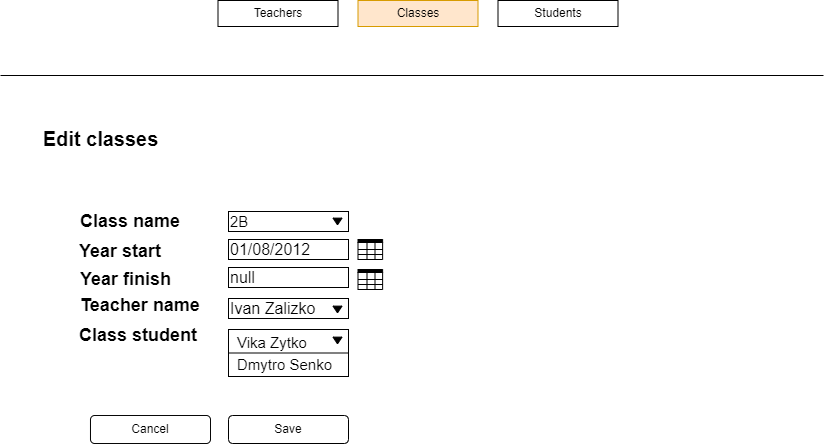

The diagram above was exported from draw.io. Its source (the exported page's mxGraphModel, read from the mxfile embedded in the PNG):
<mxGraphModel dx="952" dy="595" grid="0" gridSize="10" guides="1" tooltips="1" connect="1" arrows="1" fold="1" page="1" pageScale="1" pageWidth="827" pageHeight="1169" background="#ffffff" math="0" shadow="0">
  <root>
    <mxCell id="0" />
    <mxCell id="1" parent="0" />
    <mxCell id="vT0SiiRXlgUcbidncpo0-1" value="" style="endArrow=none;html=1;rounded=0;cloneable=0;" parent="1" edge="1">
      <mxGeometry width="50" height="50" relative="1" as="geometry">
        <mxPoint y="114" as="sourcePoint" />
        <mxPoint x="823" y="114" as="targetPoint" />
      </mxGeometry>
    </mxCell>
    <mxCell id="vT0SiiRXlgUcbidncpo0-2" value="Teachers" style="rounded=0;whiteSpace=wrap;html=1;" parent="1" vertex="1">
      <mxGeometry x="217.5" y="39" width="120" height="26" as="geometry" />
    </mxCell>
    <mxCell id="vT0SiiRXlgUcbidncpo0-3" value="Classes" style="rounded=0;whiteSpace=wrap;html=1;fillColor=#ffe6cc;strokeColor=#d79b00;" parent="1" vertex="1">
      <mxGeometry x="357.5" y="39" width="120" height="26" as="geometry" />
    </mxCell>
    <mxCell id="vT0SiiRXlgUcbidncpo0-4" value="Students" style="rounded=0;whiteSpace=wrap;html=1;" parent="1" vertex="1">
      <mxGeometry x="497.5" y="39" width="120" height="26" as="geometry" />
    </mxCell>
    <mxCell id="vT0SiiRXlgUcbidncpo0-5" value="&lt;font style=&quot;font-size: 20px;&quot;&gt;Edit classes&lt;/font&gt;" style="text;strokeColor=none;fillColor=none;html=1;fontSize=24;fontStyle=1;verticalAlign=middle;align=center;" parent="1" vertex="1">
      <mxGeometry x="50" y="157" width="100" height="40" as="geometry" />
    </mxCell>
    <mxCell id="vT0SiiRXlgUcbidncpo0-6" value="&lt;font style=&quot;font-size: 18px;&quot;&gt;Class name&lt;/font&gt;" style="text;strokeColor=none;fillColor=none;html=1;fontSize=24;fontStyle=1;verticalAlign=middle;align=left;" parent="1" vertex="1">
      <mxGeometry x="78" y="238" width="100" height="40" as="geometry" />
    </mxCell>
    <mxCell id="vT0SiiRXlgUcbidncpo0-7" value="&lt;font style=&quot;font-size: 18px;&quot;&gt;Year start&lt;/font&gt;" style="text;strokeColor=none;fillColor=none;html=1;fontSize=24;fontStyle=1;verticalAlign=middle;align=left;" parent="1" vertex="1">
      <mxGeometry x="77" y="268" width="100" height="40" as="geometry" />
    </mxCell>
    <mxCell id="vT0SiiRXlgUcbidncpo0-8" value="&lt;font style=&quot;font-size: 18px;&quot;&gt;Year finish&lt;/font&gt;" style="text;strokeColor=none;fillColor=none;html=1;fontSize=24;fontStyle=1;verticalAlign=middle;align=left;" parent="1" vertex="1">
      <mxGeometry x="78" y="296" width="100" height="40" as="geometry" />
    </mxCell>
    <mxCell id="vT0SiiRXlgUcbidncpo0-10" value="&lt;font style=&quot;font-size: 18px;&quot;&gt;Teacher name&lt;/font&gt;" style="text;strokeColor=none;fillColor=none;html=1;fontSize=24;fontStyle=1;verticalAlign=middle;align=left;" parent="1" vertex="1">
      <mxGeometry x="78" y="322" width="100" height="40" as="geometry" />
    </mxCell>
    <mxCell id="vT0SiiRXlgUcbidncpo0-11" value="&lt;font style=&quot;font-size: 18px;&quot;&gt;Class student&lt;/font&gt;" style="text;strokeColor=none;fillColor=none;html=1;fontSize=24;fontStyle=1;verticalAlign=middle;align=left;" parent="1" vertex="1">
      <mxGeometry x="77" y="352" width="100" height="40" as="geometry" />
    </mxCell>
    <mxCell id="vT0SiiRXlgUcbidncpo0-14" value="&lt;font style=&quot;font-size: 15px;&quot;&gt;2B&lt;/font&gt;" style="rounded=0;whiteSpace=wrap;html=1;fontSize=18;align=left;" parent="1" vertex="1">
      <mxGeometry x="228" y="250" width="120" height="20" as="geometry" />
    </mxCell>
    <mxCell id="vT0SiiRXlgUcbidncpo0-15" value="&lt;font style=&quot;font-size: 16px;&quot;&gt;01/08/2012&lt;/font&gt;" style="rounded=0;whiteSpace=wrap;html=1;fontSize=18;align=left;" parent="1" vertex="1">
      <mxGeometry x="228" y="278" width="120" height="20" as="geometry" />
    </mxCell>
    <mxCell id="vT0SiiRXlgUcbidncpo0-19" value="Cross-Functional Flowchart" style="shape=table;childLayout=tableLayout;startSize=3;collapsible=0;recursiveResize=0;expand=0;fontStyle=1;labelBackgroundColor=none;strokeWidth=1;fontSize=12;fillColor=#000000;verticalAlign=middle;labelBorderColor=none;fontColor=none;noLabel=1;" parent="1" vertex="1">
      <mxGeometry x="357.5" y="308" width="24.62" height="20" as="geometry" />
    </mxCell>
    <mxCell id="vT0SiiRXlgUcbidncpo0-20" value="" style="shape=tableRow;horizontal=0;startSize=9;swimlaneHead=0;swimlaneBody=0;top=0;left=0;bottom=0;right=0;dropTarget=0;fillColor=none;collapsible=0;recursiveResize=0;expand=0;fontStyle=1;labelBackgroundColor=#000000;strokeWidth=0.04;fontSize=12;" parent="vT0SiiRXlgUcbidncpo0-19" vertex="1">
      <mxGeometry y="3" width="24.62" height="7" as="geometry" />
    </mxCell>
    <mxCell id="vT0SiiRXlgUcbidncpo0-21" value="" style="swimlane;swimlaneHead=0;swimlaneBody=0;fontStyle=0;connectable=0;fillColor=none;startSize=0;collapsible=0;recursiveResize=0;expand=0;fontStyle=1;labelBackgroundColor=#000000;strokeWidth=0.04;fontSize=12;" parent="vT0SiiRXlgUcbidncpo0-20" vertex="1">
      <mxGeometry x="9" height="7" as="geometry">
        <mxRectangle height="7" as="alternateBounds" />
      </mxGeometry>
    </mxCell>
    <mxCell id="vT0SiiRXlgUcbidncpo0-22" value="" style="swimlane;swimlaneHead=0;swimlaneBody=0;fontStyle=0;connectable=0;fillColor=none;startSize=0;collapsible=0;recursiveResize=0;expand=0;fontStyle=1;labelBackgroundColor=#000000;strokeWidth=0.04;fontSize=12;" parent="vT0SiiRXlgUcbidncpo0-20" vertex="1">
      <mxGeometry x="9" width="8" height="7" as="geometry">
        <mxRectangle width="8" height="7" as="alternateBounds" />
      </mxGeometry>
    </mxCell>
    <mxCell id="vT0SiiRXlgUcbidncpo0-23" value="" style="swimlane;swimlaneHead=0;swimlaneBody=0;fontStyle=0;connectable=0;fillColor=none;startSize=0;collapsible=0;recursiveResize=0;expand=0;fontStyle=1;labelBackgroundColor=#000000;strokeWidth=0.04;fontSize=12;" parent="vT0SiiRXlgUcbidncpo0-20" vertex="1">
      <mxGeometry x="17" width="8" height="7" as="geometry">
        <mxRectangle width="8" height="7" as="alternateBounds" />
      </mxGeometry>
    </mxCell>
    <mxCell id="vT0SiiRXlgUcbidncpo0-24" value="Actor 1" style="shape=tableRow;horizontal=0;startSize=9;swimlaneHead=0;swimlaneBody=0;top=0;left=0;bottom=0;right=0;dropTarget=0;fillColor=none;collapsible=0;recursiveResize=0;expand=0;fontStyle=1;labelBackgroundColor=none;strokeWidth=0.04;fontSize=12;fontColor=none;noLabel=1;" parent="vT0SiiRXlgUcbidncpo0-19" vertex="1">
      <mxGeometry y="10" width="24.62" height="5" as="geometry" />
    </mxCell>
    <mxCell id="vT0SiiRXlgUcbidncpo0-25" value="" style="swimlane;swimlaneHead=0;swimlaneBody=0;fontStyle=0;connectable=0;fillColor=none;startSize=40;collapsible=0;recursiveResize=0;expand=0;fontStyle=1;labelBackgroundColor=#000000;strokeWidth=0.04;fontSize=12;" parent="vT0SiiRXlgUcbidncpo0-24" vertex="1">
      <mxGeometry x="9" height="5" as="geometry">
        <mxRectangle height="5" as="alternateBounds" />
      </mxGeometry>
    </mxCell>
    <mxCell id="vT0SiiRXlgUcbidncpo0-26" value="" style="swimlane;swimlaneHead=0;swimlaneBody=0;fontStyle=0;connectable=0;fillColor=none;startSize=40;collapsible=0;recursiveResize=0;expand=0;fontStyle=1;labelBackgroundColor=#000000;strokeWidth=0.04;fontSize=12;" parent="vT0SiiRXlgUcbidncpo0-24" vertex="1">
      <mxGeometry x="9" width="8" height="5" as="geometry">
        <mxRectangle width="8" height="5" as="alternateBounds" />
      </mxGeometry>
    </mxCell>
    <mxCell id="vT0SiiRXlgUcbidncpo0-27" value="" style="swimlane;swimlaneHead=0;swimlaneBody=0;fontStyle=0;connectable=0;fillColor=none;startSize=40;collapsible=0;recursiveResize=0;expand=0;fontStyle=1;labelBackgroundColor=#000000;strokeWidth=0.04;fontSize=12;" parent="vT0SiiRXlgUcbidncpo0-24" vertex="1">
      <mxGeometry x="17" width="8" height="5" as="geometry">
        <mxRectangle width="8" height="5" as="alternateBounds" />
      </mxGeometry>
    </mxCell>
    <mxCell id="vT0SiiRXlgUcbidncpo0-28" value="" style="shape=tableRow;horizontal=0;startSize=9;swimlaneHead=0;swimlaneBody=0;top=0;left=0;bottom=0;right=0;dropTarget=0;fillColor=none;collapsible=0;recursiveResize=0;expand=0;fontStyle=1;labelBackgroundColor=#000000;strokeWidth=0.04;fontSize=12;" parent="vT0SiiRXlgUcbidncpo0-19" vertex="1">
      <mxGeometry y="15" width="24.62" height="5" as="geometry" />
    </mxCell>
    <mxCell id="vT0SiiRXlgUcbidncpo0-29" value="" style="swimlane;swimlaneHead=0;swimlaneBody=0;fontStyle=0;connectable=0;fillColor=none;startSize=0;collapsible=0;recursiveResize=0;expand=0;fontStyle=1;labelBackgroundColor=#000000;strokeWidth=0.04;fontSize=12;" parent="vT0SiiRXlgUcbidncpo0-28" vertex="1">
      <mxGeometry x="9" height="5" as="geometry">
        <mxRectangle height="5" as="alternateBounds" />
      </mxGeometry>
    </mxCell>
    <mxCell id="vT0SiiRXlgUcbidncpo0-30" value="" style="swimlane;swimlaneHead=0;swimlaneBody=0;fontStyle=0;connectable=0;fillColor=none;startSize=0;collapsible=0;recursiveResize=0;expand=0;fontStyle=1;labelBackgroundColor=#000000;strokeWidth=0.04;fontSize=12;" parent="vT0SiiRXlgUcbidncpo0-28" vertex="1">
      <mxGeometry x="9" width="8" height="5" as="geometry">
        <mxRectangle width="8" height="5" as="alternateBounds" />
      </mxGeometry>
    </mxCell>
    <mxCell id="vT0SiiRXlgUcbidncpo0-31" value="" style="swimlane;swimlaneHead=0;swimlaneBody=0;fontStyle=0;connectable=0;fillColor=none;startSize=0;collapsible=0;recursiveResize=0;expand=0;fontStyle=1;labelBackgroundColor=#000000;strokeWidth=0.04;fontSize=12;" parent="vT0SiiRXlgUcbidncpo0-28" vertex="1">
      <mxGeometry x="17" width="8" height="5" as="geometry">
        <mxRectangle width="8" height="5" as="alternateBounds" />
      </mxGeometry>
    </mxCell>
    <mxCell id="vT0SiiRXlgUcbidncpo0-34" value="&lt;font style=&quot;font-size: 16px;&quot;&gt;Ivan Zalizko&lt;/font&gt;" style="rounded=0;whiteSpace=wrap;html=1;fontSize=18;align=left;" parent="1" vertex="1">
      <mxGeometry x="228" y="337" width="120" height="20" as="geometry" />
    </mxCell>
    <mxCell id="vT0SiiRXlgUcbidncpo0-35" value="" style="triangle;whiteSpace=wrap;html=1;fontSize=18;rotation=90;labelBackgroundColor=#000000;fillColor=#000000;" parent="1" vertex="1">
      <mxGeometry x="333.63" y="343.5" width="6.75" height="9" as="geometry" />
    </mxCell>
    <mxCell id="vT0SiiRXlgUcbidncpo0-36" value="&lt;table style=&quot;border-color: var(--border-color); font-size: 15px;&quot;&gt;&lt;tbody style=&quot;border-color: var(--border-color);&quot;&gt;&lt;tr style=&quot;border-color: var(--border-color);&quot;&gt;&lt;td style=&quot;border-color: var(--border-color);&quot;&gt;&lt;font style=&quot;font-size: 15px;&quot;&gt;&lt;br style=&quot;border-color: var(--border-color);&quot;&gt;&lt;/font&gt;&lt;/td&gt;&lt;td style=&quot;border-color: var(--border-color);&quot;&gt;&lt;font style=&quot;font-size: 15px;&quot;&gt;Vika Zytko&lt;/font&gt;&lt;/td&gt;&lt;/tr&gt;&lt;tr style=&quot;border-color: var(--border-color);&quot;&gt;&lt;td style=&quot;border-color: var(--border-color);&quot;&gt;&lt;font style=&quot;font-size: 15px;&quot;&gt;&lt;br style=&quot;border-color: var(--border-color);&quot;&gt;&lt;/font&gt;&lt;/td&gt;&lt;td style=&quot;border-color: var(--border-color);&quot;&gt;&lt;font style=&quot;font-size: 15px;&quot;&gt;Dmytro Senko&lt;/font&gt;&lt;/td&gt;&lt;/tr&gt;&lt;/tbody&gt;&lt;/table&gt;" style="rounded=0;whiteSpace=wrap;html=1;fontSize=18;align=left;" parent="1" vertex="1">
      <mxGeometry x="228" y="368" width="120" height="47" as="geometry" />
    </mxCell>
    <mxCell id="vT0SiiRXlgUcbidncpo0-37" value="" style="triangle;whiteSpace=wrap;html=1;fontSize=18;rotation=90;labelBackgroundColor=#000000;fillColor=#000000;" parent="1" vertex="1">
      <mxGeometry x="333.63" y="374.5" width="6.75" height="9" as="geometry" />
    </mxCell>
    <mxCell id="vT0SiiRXlgUcbidncpo0-38" value="Save" style="rounded=1;whiteSpace=wrap;html=1;labelBackgroundColor=none;labelBorderColor=none;strokeWidth=1;fontSize=12;fontColor=none;fillColor=none;" parent="1" vertex="1">
      <mxGeometry x="228" y="454" width="120" height="28" as="geometry" />
    </mxCell>
    <mxCell id="vT0SiiRXlgUcbidncpo0-39" value="Cancel" style="rounded=1;whiteSpace=wrap;html=1;labelBackgroundColor=none;labelBorderColor=none;strokeWidth=1;fontSize=12;fontColor=none;fillColor=none;" parent="1" vertex="1">
      <mxGeometry x="90" y="454" width="120" height="28" as="geometry" />
    </mxCell>
    <mxCell id="vT0SiiRXlgUcbidncpo0-54" value="&lt;font style=&quot;font-size: 16px;&quot;&gt;null&lt;/font&gt;" style="rounded=0;whiteSpace=wrap;html=1;fontSize=18;align=left;" parent="1" vertex="1">
      <mxGeometry x="228" y="306" width="120" height="20" as="geometry" />
    </mxCell>
    <mxCell id="vT0SiiRXlgUcbidncpo0-55" value="Cross-Functional Flowchart" style="shape=table;childLayout=tableLayout;startSize=3;collapsible=0;recursiveResize=0;expand=0;fontStyle=1;labelBackgroundColor=none;strokeWidth=1;fontSize=12;fillColor=#000000;verticalAlign=middle;labelBorderColor=none;fontColor=none;noLabel=1;" parent="1" vertex="1">
      <mxGeometry x="357.5" y="278" width="24.62" height="20" as="geometry" />
    </mxCell>
    <mxCell id="vT0SiiRXlgUcbidncpo0-56" value="" style="shape=tableRow;horizontal=0;startSize=9;swimlaneHead=0;swimlaneBody=0;top=0;left=0;bottom=0;right=0;dropTarget=0;fillColor=none;collapsible=0;recursiveResize=0;expand=0;fontStyle=1;labelBackgroundColor=#000000;strokeWidth=0.04;fontSize=12;" parent="vT0SiiRXlgUcbidncpo0-55" vertex="1">
      <mxGeometry y="3" width="24.62" height="7" as="geometry" />
    </mxCell>
    <mxCell id="vT0SiiRXlgUcbidncpo0-57" value="" style="swimlane;swimlaneHead=0;swimlaneBody=0;fontStyle=0;connectable=0;fillColor=none;startSize=0;collapsible=0;recursiveResize=0;expand=0;fontStyle=1;labelBackgroundColor=#000000;strokeWidth=0.04;fontSize=12;" parent="vT0SiiRXlgUcbidncpo0-56" vertex="1">
      <mxGeometry x="9" height="7" as="geometry">
        <mxRectangle height="7" as="alternateBounds" />
      </mxGeometry>
    </mxCell>
    <mxCell id="vT0SiiRXlgUcbidncpo0-58" value="" style="swimlane;swimlaneHead=0;swimlaneBody=0;fontStyle=0;connectable=0;fillColor=none;startSize=0;collapsible=0;recursiveResize=0;expand=0;fontStyle=1;labelBackgroundColor=#000000;strokeWidth=0.04;fontSize=12;" parent="vT0SiiRXlgUcbidncpo0-56" vertex="1">
      <mxGeometry x="9" width="8" height="7" as="geometry">
        <mxRectangle width="8" height="7" as="alternateBounds" />
      </mxGeometry>
    </mxCell>
    <mxCell id="vT0SiiRXlgUcbidncpo0-59" value="" style="swimlane;swimlaneHead=0;swimlaneBody=0;fontStyle=0;connectable=0;fillColor=none;startSize=0;collapsible=0;recursiveResize=0;expand=0;fontStyle=1;labelBackgroundColor=#000000;strokeWidth=0.04;fontSize=12;" parent="vT0SiiRXlgUcbidncpo0-56" vertex="1">
      <mxGeometry x="17" width="8" height="7" as="geometry">
        <mxRectangle width="8" height="7" as="alternateBounds" />
      </mxGeometry>
    </mxCell>
    <mxCell id="vT0SiiRXlgUcbidncpo0-60" value="Actor 1" style="shape=tableRow;horizontal=0;startSize=9;swimlaneHead=0;swimlaneBody=0;top=0;left=0;bottom=0;right=0;dropTarget=0;fillColor=none;collapsible=0;recursiveResize=0;expand=0;fontStyle=1;labelBackgroundColor=none;strokeWidth=0.04;fontSize=12;fontColor=none;noLabel=1;" parent="vT0SiiRXlgUcbidncpo0-55" vertex="1">
      <mxGeometry y="10" width="24.62" height="5" as="geometry" />
    </mxCell>
    <mxCell id="vT0SiiRXlgUcbidncpo0-61" value="" style="swimlane;swimlaneHead=0;swimlaneBody=0;fontStyle=0;connectable=0;fillColor=none;startSize=40;collapsible=0;recursiveResize=0;expand=0;fontStyle=1;labelBackgroundColor=#000000;strokeWidth=0.04;fontSize=12;" parent="vT0SiiRXlgUcbidncpo0-60" vertex="1">
      <mxGeometry x="9" height="5" as="geometry">
        <mxRectangle height="5" as="alternateBounds" />
      </mxGeometry>
    </mxCell>
    <mxCell id="vT0SiiRXlgUcbidncpo0-62" value="" style="swimlane;swimlaneHead=0;swimlaneBody=0;fontStyle=0;connectable=0;fillColor=none;startSize=40;collapsible=0;recursiveResize=0;expand=0;fontStyle=1;labelBackgroundColor=#000000;strokeWidth=0.04;fontSize=12;" parent="vT0SiiRXlgUcbidncpo0-60" vertex="1">
      <mxGeometry x="9" width="8" height="5" as="geometry">
        <mxRectangle width="8" height="5" as="alternateBounds" />
      </mxGeometry>
    </mxCell>
    <mxCell id="vT0SiiRXlgUcbidncpo0-63" value="" style="swimlane;swimlaneHead=0;swimlaneBody=0;fontStyle=0;connectable=0;fillColor=none;startSize=40;collapsible=0;recursiveResize=0;expand=0;fontStyle=1;labelBackgroundColor=#000000;strokeWidth=0.04;fontSize=12;" parent="vT0SiiRXlgUcbidncpo0-60" vertex="1">
      <mxGeometry x="17" width="8" height="5" as="geometry">
        <mxRectangle width="8" height="5" as="alternateBounds" />
      </mxGeometry>
    </mxCell>
    <mxCell id="vT0SiiRXlgUcbidncpo0-64" value="" style="shape=tableRow;horizontal=0;startSize=9;swimlaneHead=0;swimlaneBody=0;top=0;left=0;bottom=0;right=0;dropTarget=0;fillColor=none;collapsible=0;recursiveResize=0;expand=0;fontStyle=1;labelBackgroundColor=#000000;strokeWidth=0.04;fontSize=12;" parent="vT0SiiRXlgUcbidncpo0-55" vertex="1">
      <mxGeometry y="15" width="24.62" height="5" as="geometry" />
    </mxCell>
    <mxCell id="vT0SiiRXlgUcbidncpo0-65" value="" style="swimlane;swimlaneHead=0;swimlaneBody=0;fontStyle=0;connectable=0;fillColor=none;startSize=0;collapsible=0;recursiveResize=0;expand=0;fontStyle=1;labelBackgroundColor=#000000;strokeWidth=0.04;fontSize=12;" parent="vT0SiiRXlgUcbidncpo0-64" vertex="1">
      <mxGeometry x="9" height="5" as="geometry">
        <mxRectangle height="5" as="alternateBounds" />
      </mxGeometry>
    </mxCell>
    <mxCell id="vT0SiiRXlgUcbidncpo0-66" value="" style="swimlane;swimlaneHead=0;swimlaneBody=0;fontStyle=0;connectable=0;fillColor=none;startSize=0;collapsible=0;recursiveResize=0;expand=0;fontStyle=1;labelBackgroundColor=#000000;strokeWidth=0.04;fontSize=12;" parent="vT0SiiRXlgUcbidncpo0-64" vertex="1">
      <mxGeometry x="9" width="8" height="5" as="geometry">
        <mxRectangle width="8" height="5" as="alternateBounds" />
      </mxGeometry>
    </mxCell>
    <mxCell id="vT0SiiRXlgUcbidncpo0-67" value="" style="swimlane;swimlaneHead=0;swimlaneBody=0;fontStyle=0;connectable=0;fillColor=none;startSize=0;collapsible=0;recursiveResize=0;expand=0;fontStyle=1;labelBackgroundColor=#000000;strokeWidth=0.04;fontSize=12;" parent="vT0SiiRXlgUcbidncpo0-64" vertex="1">
      <mxGeometry x="17" width="8" height="5" as="geometry">
        <mxRectangle width="8" height="5" as="alternateBounds" />
      </mxGeometry>
    </mxCell>
    <mxCell id="vT0SiiRXlgUcbidncpo0-68" value="" style="endArrow=none;html=1;rounded=0;fontSize=15;exitX=0;exitY=0.5;exitDx=0;exitDy=0;entryX=1;entryY=0.5;entryDx=0;entryDy=0;" parent="1" source="vT0SiiRXlgUcbidncpo0-36" target="vT0SiiRXlgUcbidncpo0-36" edge="1">
      <mxGeometry width="50" height="50" relative="1" as="geometry">
        <mxPoint x="288" y="422" as="sourcePoint" />
        <mxPoint x="338" y="372" as="targetPoint" />
      </mxGeometry>
    </mxCell>
    <mxCell id="vT0SiiRXlgUcbidncpo0-70" value="" style="triangle;whiteSpace=wrap;html=1;fontSize=18;rotation=90;labelBackgroundColor=#000000;fillColor=#000000;" parent="1" vertex="1">
      <mxGeometry x="333.63" y="255.5" width="6.75" height="9" as="geometry" />
    </mxCell>
  </root>
</mxGraphModel>